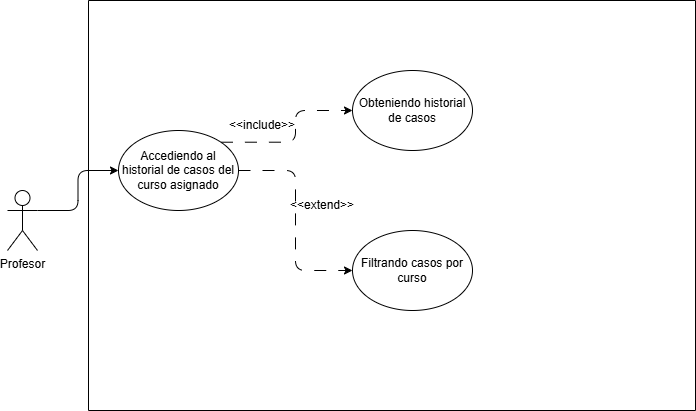

The diagram above was exported from draw.io. Its source (the exported page's mxGraphModel, read from the mxfile embedded in the PNG):
<mxGraphModel dx="1252" dy="527" grid="1" gridSize="10" guides="1" tooltips="1" connect="1" arrows="1" fold="1" page="1" pageScale="1" pageWidth="827" pageHeight="1169" math="0" shadow="0">
  <root>
    <mxCell id="0" />
    <mxCell id="1" parent="0" />
    <mxCell id="SEIZrw4HZs37PI3OPuWa-1" edge="1" parent="1" source="SEIZrw4HZs37PI3OPuWa-2" style="edgeStyle=orthogonalEdgeStyle;rounded=1;orthogonalLoop=1;jettySize=auto;html=1;exitX=1;exitY=0.3333333333333333;exitDx=0;exitDy=0;exitPerimeter=0;entryX=0;entryY=0.5;entryDx=0;entryDy=0;labelBackgroundColor=none;fontColor=default;" target="SEIZrw4HZs37PI3OPuWa-6">
      <mxGeometry relative="1" as="geometry" />
    </mxCell>
    <mxCell id="SEIZrw4HZs37PI3OPuWa-2" parent="1" style="shape=umlActor;verticalLabelPosition=bottom;verticalAlign=top;html=1;outlineConnect=0;labelBackgroundColor=none;rounded=1;" value="Profesor" vertex="1">
      <mxGeometry height="60" width="30" x="70" y="365" as="geometry" />
    </mxCell>
    <mxCell id="SEIZrw4HZs37PI3OPuWa-3" parent="1" style="swimlane;startSize=0;labelBackgroundColor=none;rounded=1;" value="" vertex="1">
      <mxGeometry height="410" width="607" x="151" y="175" as="geometry" />
    </mxCell>
    <mxCell id="SEIZrw4HZs37PI3OPuWa-4" edge="1" parent="SEIZrw4HZs37PI3OPuWa-3" source="SEIZrw4HZs37PI3OPuWa-6" style="edgeStyle=orthogonalEdgeStyle;rounded=1;orthogonalLoop=1;jettySize=auto;html=1;exitX=1;exitY=0.5;exitDx=0;exitDy=0;entryX=0;entryY=0.5;entryDx=0;entryDy=0;dashed=1;dashPattern=12 12;labelBackgroundColor=none;fontColor=default;" target="SEIZrw4HZs37PI3OPuWa-8">
      <mxGeometry relative="1" as="geometry" />
    </mxCell>
    <mxCell id="SEIZrw4HZs37PI3OPuWa-5" edge="1" parent="SEIZrw4HZs37PI3OPuWa-3" source="SEIZrw4HZs37PI3OPuWa-6" style="edgeStyle=orthogonalEdgeStyle;rounded=1;orthogonalLoop=1;jettySize=auto;html=1;exitX=1;exitY=0;exitDx=0;exitDy=0;entryX=0;entryY=0.5;entryDx=0;entryDy=0;dashed=1;dashPattern=12 12;labelBackgroundColor=none;fontColor=default;" target="SEIZrw4HZs37PI3OPuWa-7">
      <mxGeometry relative="1" as="geometry" />
    </mxCell>
    <mxCell id="SEIZrw4HZs37PI3OPuWa-6" parent="SEIZrw4HZs37PI3OPuWa-3" style="ellipse;whiteSpace=wrap;html=1;labelBackgroundColor=none;rounded=1;" value="Accediendo al historial de casos del curso asignado" vertex="1">
      <mxGeometry height="80" width="120" x="30" y="130" as="geometry" />
    </mxCell>
    <mxCell id="SEIZrw4HZs37PI3OPuWa-7" parent="SEIZrw4HZs37PI3OPuWa-3" style="ellipse;whiteSpace=wrap;html=1;labelBackgroundColor=none;rounded=1;" value="Obteniendo historial de casos" vertex="1">
      <mxGeometry height="80" width="120" x="264" y="70" as="geometry" />
    </mxCell>
    <mxCell id="SEIZrw4HZs37PI3OPuWa-8" parent="SEIZrw4HZs37PI3OPuWa-3" style="ellipse;whiteSpace=wrap;html=1;labelBackgroundColor=none;rounded=1;" value="Filtrando casos por curso" vertex="1">
      <mxGeometry height="80" width="120" x="264" y="230" as="geometry" />
    </mxCell>
    <mxCell id="SEIZrw4HZs37PI3OPuWa-9" parent="SEIZrw4HZs37PI3OPuWa-3" style="text;html=1;whiteSpace=wrap;strokeColor=none;fillColor=none;align=center;verticalAlign=middle;rounded=1;labelBackgroundColor=none;" value="&amp;lt;&amp;lt;extend&amp;gt;&amp;gt;" vertex="1">
      <mxGeometry height="30" width="60" x="204" y="190" as="geometry" />
    </mxCell>
    <mxCell id="SEIZrw4HZs37PI3OPuWa-10" parent="SEIZrw4HZs37PI3OPuWa-3" style="text;html=1;whiteSpace=wrap;strokeColor=none;fillColor=none;align=center;verticalAlign=middle;rounded=1;labelBackgroundColor=none;" value="&amp;lt;&amp;lt;include&amp;gt;&amp;gt;" vertex="1">
      <mxGeometry height="30" width="60" x="144" y="110" as="geometry" />
    </mxCell>
  </root>
</mxGraphModel>